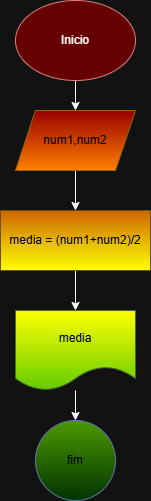

The diagram above was exported from draw.io. Its source (the exported page's mxGraphModel, read from the mxfile embedded in the PNG):
<mxGraphModel dx="880" dy="494" grid="1" gridSize="10" guides="1" tooltips="1" connect="1" arrows="1" fold="1" page="1" pageScale="1" pageWidth="827" pageHeight="1169" math="0" shadow="0">
  <root>
    <mxCell id="0" />
    <mxCell id="1" parent="0" />
    <mxCell id="E3Vhs_A5xBA-36v1WAt8-3" value="" style="edgeStyle=orthogonalEdgeStyle;rounded=0;orthogonalLoop=1;jettySize=auto;html=1;" edge="1" parent="1" source="E3Vhs_A5xBA-36v1WAt8-1" target="E3Vhs_A5xBA-36v1WAt8-2">
      <mxGeometry relative="1" as="geometry" />
    </mxCell>
    <mxCell id="E3Vhs_A5xBA-36v1WAt8-1" value="Inicio" style="ellipse;whiteSpace=wrap;html=1;fillColor=light-dark(#F8CECC,#660000);strokeColor=#b85450;gradientColor=light-dark(#EA6B66,#660000);" vertex="1" parent="1">
      <mxGeometry x="340" width="120" height="80" as="geometry" />
    </mxCell>
    <mxCell id="E3Vhs_A5xBA-36v1WAt8-5" value="" style="edgeStyle=orthogonalEdgeStyle;rounded=0;orthogonalLoop=1;jettySize=auto;html=1;" edge="1" parent="1" source="E3Vhs_A5xBA-36v1WAt8-2" target="E3Vhs_A5xBA-36v1WAt8-4">
      <mxGeometry relative="1" as="geometry" />
    </mxCell>
    <mxCell id="E3Vhs_A5xBA-36v1WAt8-2" value="&lt;font style=&quot;color: light-dark(rgb(0, 0, 0), rgb(0, 0, 0));&quot;&gt;num1,num2&lt;/font&gt;" style="shape=parallelogram;perimeter=parallelogramPerimeter;whiteSpace=wrap;html=1;fixedSize=1;fillColor=light-dark(#FFCD28,#990000);strokeColor=#d79b00;align=center;gradientColor=light-dark(#FFA500,#FF8000);" vertex="1" parent="1">
      <mxGeometry x="340" y="110" width="120" height="60" as="geometry" />
    </mxCell>
    <mxCell id="E3Vhs_A5xBA-36v1WAt8-7" value="" style="edgeStyle=orthogonalEdgeStyle;rounded=0;orthogonalLoop=1;jettySize=auto;html=1;" edge="1" parent="1" source="E3Vhs_A5xBA-36v1WAt8-4" target="E3Vhs_A5xBA-36v1WAt8-6">
      <mxGeometry relative="1" as="geometry" />
    </mxCell>
    <mxCell id="E3Vhs_A5xBA-36v1WAt8-4" value="&lt;font style=&quot;color: light-dark(rgb(0, 0, 0), rgb(0, 0, 0));&quot;&gt;media = (num1+num2)/2&lt;/font&gt;" style="whiteSpace=wrap;html=1;fillColor=light-dark(#FFF2CC,#CC6600);strokeColor=#d6b656;textShadow=1;gradientColor=light-dark(#FFD966,#FFFF00);" vertex="1" parent="1">
      <mxGeometry x="325" y="210" width="150" height="60" as="geometry" />
    </mxCell>
    <mxCell id="E3Vhs_A5xBA-36v1WAt8-9" value="" style="edgeStyle=orthogonalEdgeStyle;rounded=0;orthogonalLoop=1;jettySize=auto;html=1;" edge="1" parent="1" source="E3Vhs_A5xBA-36v1WAt8-6" target="E3Vhs_A5xBA-36v1WAt8-8">
      <mxGeometry relative="1" as="geometry" />
    </mxCell>
    <mxCell id="E3Vhs_A5xBA-36v1WAt8-6" value="&lt;font style=&quot;color: light-dark(rgb(0, 0, 0), rgb(0, 0, 0));&quot;&gt;media&lt;/font&gt;" style="shape=document;whiteSpace=wrap;html=1;boundedLbl=1;fillColor=light-dark(#FFD966,#FFFF00);strokeColor=#82b366;gradientColor=light-dark(#97D077,#66CC00);" vertex="1" parent="1">
      <mxGeometry x="340" y="310" width="120" height="80" as="geometry" />
    </mxCell>
    <mxCell id="E3Vhs_A5xBA-36v1WAt8-8" value="&lt;font style=&quot;color: light-dark(rgb(0, 0, 0), rgb(0, 0, 0));&quot;&gt;fim&lt;/font&gt;" style="ellipse;whiteSpace=wrap;html=1;fillColor=light-dark(#DAE8FC,#4D9900);strokeColor=#6c8ebf;gradientColor=light-dark(#7EA6E0,#003300);" vertex="1" parent="1">
      <mxGeometry x="360" y="420" width="80" height="80" as="geometry" />
    </mxCell>
  </root>
</mxGraphModel>